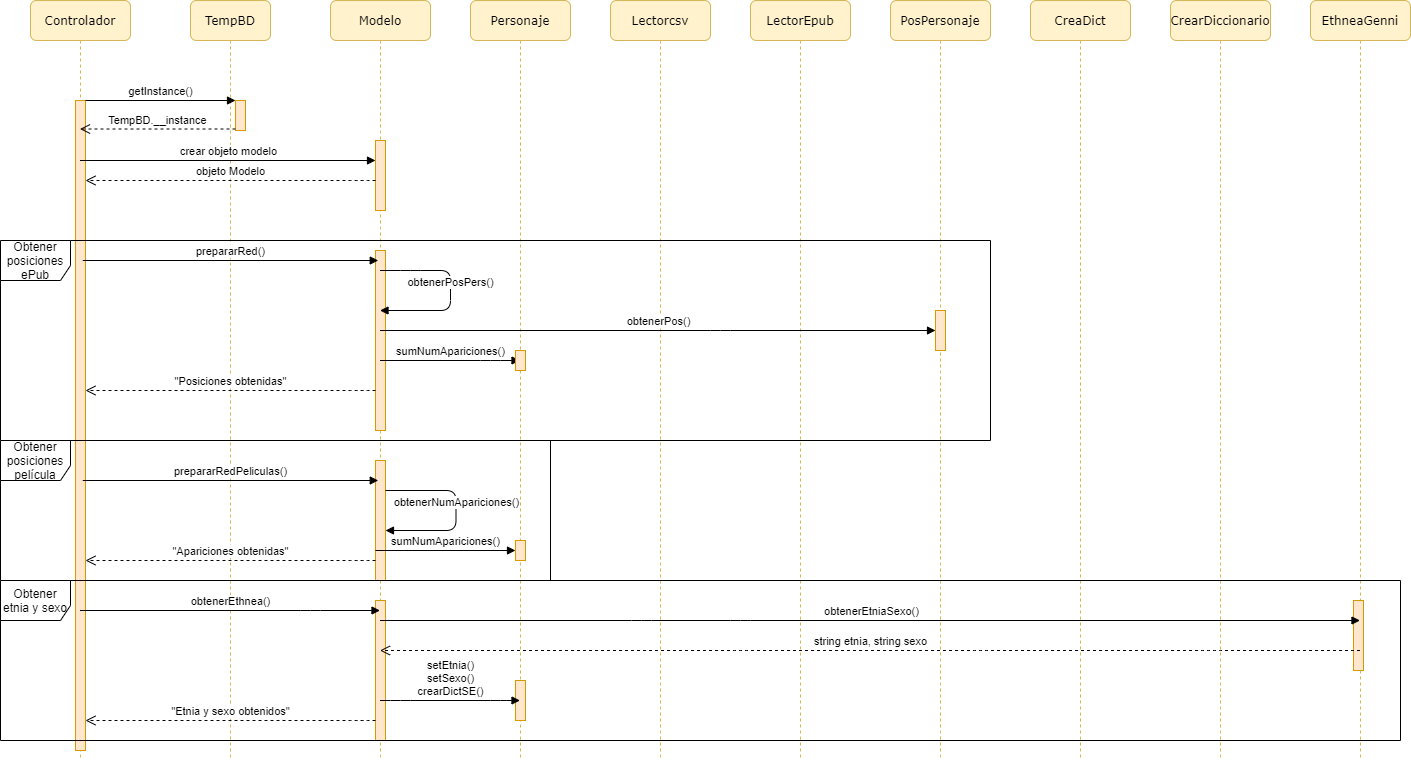

The diagram above was exported from draw.io. Its source (the exported page's mxGraphModel, read from the mxfile embedded in the PNG):
<mxGraphModel dx="1422" dy="713" grid="1" gridSize="10" guides="1" tooltips="1" connect="1" arrows="1" fold="1" page="1" pageScale="1" pageWidth="1100" pageHeight="850" background="#ffffff" math="0" shadow="0">
  <root>
    <mxCell id="0" />
    <mxCell id="1" parent="0" />
    <mxCell id="7baba1c4bc27f4b0-2" value="TempBD" style="shape=umlLifeline;perimeter=lifelinePerimeter;whiteSpace=wrap;html=1;container=1;collapsible=0;recursiveResize=0;outlineConnect=0;rounded=1;shadow=0;comic=0;labelBackgroundColor=none;strokeWidth=1;fontFamily=Verdana;fontSize=12;align=center;fillColor=#fff2cc;strokeColor=#d6b656;" parent="1" vertex="1">
      <mxGeometry x="260" y="80" width="80" height="760" as="geometry" />
    </mxCell>
    <mxCell id="fkriNMiD8h_DjnJF6NS6-4" value="" style="html=1;points=[];perimeter=orthogonalPerimeter;fillColor=#ffe6cc;strokeColor=#d79b00;" parent="7baba1c4bc27f4b0-2" vertex="1">
      <mxGeometry x="45" y="100" width="10" height="30" as="geometry" />
    </mxCell>
    <mxCell id="7baba1c4bc27f4b0-3" value="Modelo" style="shape=umlLifeline;perimeter=lifelinePerimeter;whiteSpace=wrap;html=1;container=1;collapsible=0;recursiveResize=0;outlineConnect=0;rounded=1;shadow=0;comic=0;labelBackgroundColor=none;strokeWidth=1;fontFamily=Verdana;fontSize=12;align=center;fillColor=#fff2cc;strokeColor=#d6b656;" parent="1" vertex="1">
      <mxGeometry x="400" y="80" width="100" height="760" as="geometry" />
    </mxCell>
    <mxCell id="fkriNMiD8h_DjnJF6NS6-70" value="" style="html=1;points=[];perimeter=orthogonalPerimeter;fillColor=#ffe6cc;strokeColor=#d79b00;" parent="7baba1c4bc27f4b0-3" vertex="1">
      <mxGeometry x="45" y="140" width="10" height="70" as="geometry" />
    </mxCell>
    <mxCell id="fkriNMiD8h_DjnJF6NS6-93" value="" style="html=1;points=[];perimeter=orthogonalPerimeter;fillColor=#ffe6cc;strokeColor=#d79b00;" parent="7baba1c4bc27f4b0-3" vertex="1">
      <mxGeometry x="45" y="250" width="10" height="180" as="geometry" />
    </mxCell>
    <mxCell id="fkriNMiD8h_DjnJF6NS6-104" value="" style="html=1;points=[];perimeter=orthogonalPerimeter;fillColor=#ffe6cc;strokeColor=#d79b00;" parent="7baba1c4bc27f4b0-3" vertex="1">
      <mxGeometry x="45" y="600" width="10" height="140" as="geometry" />
    </mxCell>
    <mxCell id="7baba1c4bc27f4b0-4" value="Personaje" style="shape=umlLifeline;perimeter=lifelinePerimeter;whiteSpace=wrap;html=1;container=1;collapsible=0;recursiveResize=0;outlineConnect=0;rounded=1;shadow=0;comic=0;labelBackgroundColor=none;strokeWidth=1;fontFamily=Verdana;fontSize=12;align=center;fillColor=#fff2cc;strokeColor=#d6b656;" parent="1" vertex="1">
      <mxGeometry x="540" y="80" width="100" height="760" as="geometry" />
    </mxCell>
    <mxCell id="fkriNMiD8h_DjnJF6NS6-110" value="" style="html=1;points=[];perimeter=orthogonalPerimeter;fillColor=#ffe6cc;strokeColor=#d79b00;" parent="7baba1c4bc27f4b0-4" vertex="1">
      <mxGeometry x="45" y="680" width="10" height="40" as="geometry" />
    </mxCell>
    <mxCell id="7baba1c4bc27f4b0-5" value="Lectorcsv" style="shape=umlLifeline;perimeter=lifelinePerimeter;whiteSpace=wrap;html=1;container=1;collapsible=0;recursiveResize=0;outlineConnect=0;rounded=1;shadow=0;comic=0;labelBackgroundColor=none;strokeWidth=1;fontFamily=Verdana;fontSize=12;align=center;fillColor=#fff2cc;strokeColor=#d6b656;" parent="1" vertex="1">
      <mxGeometry x="680" y="80" width="100" height="760" as="geometry" />
    </mxCell>
    <mxCell id="7baba1c4bc27f4b0-6" value="LectorEpub" style="shape=umlLifeline;perimeter=lifelinePerimeter;whiteSpace=wrap;html=1;container=1;collapsible=0;recursiveResize=0;outlineConnect=0;rounded=1;shadow=0;comic=0;labelBackgroundColor=none;strokeWidth=1;fontFamily=Verdana;fontSize=12;align=center;fillColor=#fff2cc;strokeColor=#d6b656;" parent="1" vertex="1">
      <mxGeometry x="820" y="80" width="100" height="760" as="geometry" />
    </mxCell>
    <mxCell id="7baba1c4bc27f4b0-7" value="PosPersonaje" style="shape=umlLifeline;perimeter=lifelinePerimeter;whiteSpace=wrap;html=1;container=1;collapsible=0;recursiveResize=0;outlineConnect=0;rounded=1;shadow=0;comic=0;labelBackgroundColor=none;strokeWidth=1;fontFamily=Verdana;fontSize=12;align=center;fillColor=#fff2cc;strokeColor=#d6b656;" parent="1" vertex="1">
      <mxGeometry x="960" y="80" width="100" height="760" as="geometry" />
    </mxCell>
    <mxCell id="fkriNMiD8h_DjnJF6NS6-96" value="" style="html=1;points=[];perimeter=orthogonalPerimeter;fillColor=#ffe6cc;strokeColor=#d79b00;" parent="7baba1c4bc27f4b0-7" vertex="1">
      <mxGeometry x="45" y="310" width="10" height="40" as="geometry" />
    </mxCell>
    <mxCell id="7baba1c4bc27f4b0-8" value="Controlador" style="shape=umlLifeline;perimeter=lifelinePerimeter;whiteSpace=wrap;html=1;container=1;collapsible=0;recursiveResize=0;outlineConnect=0;rounded=1;shadow=0;comic=0;labelBackgroundColor=none;strokeWidth=1;fontFamily=Verdana;fontSize=12;align=center;fillColor=#fff2cc;strokeColor=#d6b656;" parent="1" vertex="1">
      <mxGeometry x="100" y="80" width="100" height="760" as="geometry" />
    </mxCell>
    <mxCell id="7baba1c4bc27f4b0-9" value="" style="html=1;points=[];perimeter=orthogonalPerimeter;rounded=0;shadow=0;comic=0;labelBackgroundColor=none;strokeWidth=1;fontFamily=Verdana;fontSize=12;align=center;fillColor=#ffe6cc;strokeColor=#d79b00;" parent="7baba1c4bc27f4b0-8" vertex="1">
      <mxGeometry x="45" y="100" width="10" height="650" as="geometry" />
    </mxCell>
    <mxCell id="fkriNMiD8h_DjnJF6NS6-2" value="CreaDict" style="shape=umlLifeline;perimeter=lifelinePerimeter;whiteSpace=wrap;html=1;container=1;collapsible=0;recursiveResize=0;outlineConnect=0;rounded=1;shadow=0;comic=0;labelBackgroundColor=none;strokeWidth=1;fontFamily=Verdana;fontSize=12;align=center;fillColor=#fff2cc;strokeColor=#d6b656;" parent="1" vertex="1">
      <mxGeometry x="1100" y="80" width="100" height="760" as="geometry" />
    </mxCell>
    <mxCell id="fkriNMiD8h_DjnJF6NS6-5" value="getInstance()" style="html=1;verticalAlign=bottom;endArrow=block;entryX=0;entryY=0;" parent="1" source="7baba1c4bc27f4b0-9" target="fkriNMiD8h_DjnJF6NS6-4" edge="1">
      <mxGeometry relative="1" as="geometry">
        <mxPoint x="170" y="230" as="sourcePoint" />
      </mxGeometry>
    </mxCell>
    <mxCell id="fkriNMiD8h_DjnJF6NS6-6" value="TempBD.__instance" style="html=1;verticalAlign=bottom;endArrow=open;dashed=1;endSize=8;exitX=0;exitY=0.95;" parent="1" source="fkriNMiD8h_DjnJF6NS6-4" target="7baba1c4bc27f4b0-8" edge="1">
      <mxGeometry relative="1" as="geometry">
        <mxPoint x="170" y="306" as="targetPoint" />
      </mxGeometry>
    </mxCell>
    <mxCell id="fkriNMiD8h_DjnJF6NS6-8" value="crear objeto modelo" style="html=1;verticalAlign=bottom;endArrow=block;entryX=0;entryY=0;" parent="1" source="7baba1c4bc27f4b0-8" edge="1">
      <mxGeometry relative="1" as="geometry">
        <mxPoint x="320" y="280" as="sourcePoint" />
        <mxPoint x="445" y="240.00000000000045" as="targetPoint" />
      </mxGeometry>
    </mxCell>
    <mxCell id="fkriNMiD8h_DjnJF6NS6-9" value="objeto Modelo" style="html=1;verticalAlign=bottom;endArrow=open;dashed=1;endSize=8;" parent="1" target="7baba1c4bc27f4b0-9" edge="1">
      <mxGeometry relative="1" as="geometry">
        <mxPoint x="320" y="356" as="targetPoint" />
        <mxPoint x="445" y="260" as="sourcePoint" />
        <Array as="points">
          <mxPoint x="430" y="260" />
          <mxPoint x="270" y="260" />
        </Array>
      </mxGeometry>
    </mxCell>
    <mxCell id="fkriNMiD8h_DjnJF6NS6-83" value="CrearDiccionario" style="shape=umlLifeline;perimeter=lifelinePerimeter;whiteSpace=wrap;html=1;container=1;collapsible=0;recursiveResize=0;outlineConnect=0;rounded=1;shadow=0;comic=0;labelBackgroundColor=none;strokeWidth=1;fontFamily=Verdana;fontSize=12;align=center;fillColor=#fff2cc;strokeColor=#d6b656;" parent="1" vertex="1">
      <mxGeometry x="1240" y="80" width="100" height="760" as="geometry" />
    </mxCell>
    <mxCell id="fkriNMiD8h_DjnJF6NS6-94" value="prepararRed()" style="html=1;verticalAlign=bottom;endArrow=block;entryX=0;entryY=0;" parent="1" edge="1">
      <mxGeometry relative="1" as="geometry">
        <mxPoint x="152.25" y="340.00000000000045" as="sourcePoint" />
        <mxPoint x="447.75" y="340.00000000000045" as="targetPoint" />
      </mxGeometry>
    </mxCell>
    <mxCell id="fkriNMiD8h_DjnJF6NS6-95" value="obtenerPosPers()" style="html=1;verticalAlign=bottom;endArrow=block;" parent="1" source="7baba1c4bc27f4b0-3" target="7baba1c4bc27f4b0-3" edge="1">
      <mxGeometry width="80" relative="1" as="geometry">
        <mxPoint x="480" y="370" as="sourcePoint" />
        <mxPoint x="560" y="370" as="targetPoint" />
        <Array as="points">
          <mxPoint x="480" y="350" />
          <mxPoint x="520" y="350" />
          <mxPoint x="520" y="390" />
        </Array>
      </mxGeometry>
    </mxCell>
    <mxCell id="fkriNMiD8h_DjnJF6NS6-97" value="obtenerPos()" style="html=1;verticalAlign=bottom;endArrow=block;" parent="1" source="7baba1c4bc27f4b0-3" target="fkriNMiD8h_DjnJF6NS6-96" edge="1">
      <mxGeometry width="80" relative="1" as="geometry">
        <mxPoint x="510" y="430" as="sourcePoint" />
        <mxPoint x="590" y="430" as="targetPoint" />
        <Array as="points">
          <mxPoint x="790" y="410" />
        </Array>
      </mxGeometry>
    </mxCell>
    <mxCell id="fkriNMiD8h_DjnJF6NS6-98" value="EthneaGenni" style="shape=umlLifeline;perimeter=lifelinePerimeter;whiteSpace=wrap;html=1;container=1;collapsible=0;recursiveResize=0;outlineConnect=0;rounded=1;shadow=0;comic=0;labelBackgroundColor=none;strokeWidth=1;fontFamily=Verdana;fontSize=12;align=center;fillColor=#fff2cc;strokeColor=#d6b656;" parent="1" vertex="1">
      <mxGeometry x="1380" y="80" width="100" height="760" as="geometry" />
    </mxCell>
    <mxCell id="fkriNMiD8h_DjnJF6NS6-107" value="" style="html=1;points=[];perimeter=orthogonalPerimeter;fillColor=#ffe6cc;strokeColor=#d79b00;" parent="fkriNMiD8h_DjnJF6NS6-98" vertex="1">
      <mxGeometry x="43" y="600" width="10" height="70" as="geometry" />
    </mxCell>
    <mxCell id="fkriNMiD8h_DjnJF6NS6-99" value="&quot;Posiciones obtenidas&quot;" style="html=1;verticalAlign=bottom;endArrow=open;dashed=1;endSize=8;" parent="1" edge="1">
      <mxGeometry relative="1" as="geometry">
        <mxPoint x="155" y="470" as="targetPoint" />
        <mxPoint x="445" y="470" as="sourcePoint" />
        <Array as="points">
          <mxPoint x="430" y="470" />
          <mxPoint x="270" y="470" />
        </Array>
      </mxGeometry>
    </mxCell>
    <mxCell id="fkriNMiD8h_DjnJF6NS6-100" value="" style="html=1;points=[];perimeter=orthogonalPerimeter;fillColor=#ffe6cc;strokeColor=#d79b00;" parent="1" vertex="1">
      <mxGeometry x="445" y="540" width="10" height="120" as="geometry" />
    </mxCell>
    <mxCell id="fkriNMiD8h_DjnJF6NS6-101" value="prepararRedPeliculas()" style="html=1;verticalAlign=bottom;endArrow=block;entryX=0;entryY=0;" parent="1" edge="1">
      <mxGeometry relative="1" as="geometry">
        <mxPoint x="152.25" y="560.0000000000005" as="sourcePoint" />
        <mxPoint x="447.75" y="560.0000000000005" as="targetPoint" />
      </mxGeometry>
    </mxCell>
    <mxCell id="fkriNMiD8h_DjnJF6NS6-102" value="obtenerNumApariciones()" style="html=1;verticalAlign=bottom;endArrow=block;" parent="1" edge="1">
      <mxGeometry width="80" relative="1" as="geometry">
        <mxPoint x="455" y="570" as="sourcePoint" />
        <mxPoint x="455" y="610" as="targetPoint" />
        <Array as="points">
          <mxPoint x="485.5" y="570" />
          <mxPoint x="525.5" y="570" />
          <mxPoint x="525.5" y="610" />
        </Array>
      </mxGeometry>
    </mxCell>
    <mxCell id="fkriNMiD8h_DjnJF6NS6-103" value="&quot;Apariciones obtenidas&quot;" style="html=1;verticalAlign=bottom;endArrow=open;dashed=1;endSize=8;" parent="1" edge="1">
      <mxGeometry relative="1" as="geometry">
        <mxPoint x="155" y="640" as="targetPoint" />
        <mxPoint x="445" y="640" as="sourcePoint" />
        <Array as="points">
          <mxPoint x="430" y="640" />
          <mxPoint x="270" y="640" />
        </Array>
      </mxGeometry>
    </mxCell>
    <mxCell id="fkriNMiD8h_DjnJF6NS6-105" value="obtenerEthnea()" style="html=1;verticalAlign=bottom;endArrow=block;" parent="1" source="7baba1c4bc27f4b0-8" target="7baba1c4bc27f4b0-3" edge="1">
      <mxGeometry width="80" relative="1" as="geometry">
        <mxPoint x="210" y="700" as="sourcePoint" />
        <mxPoint x="290" y="700" as="targetPoint" />
        <Array as="points">
          <mxPoint x="380" y="690" />
        </Array>
      </mxGeometry>
    </mxCell>
    <mxCell id="fkriNMiD8h_DjnJF6NS6-106" value="obtenerEtniaSexo()" style="html=1;verticalAlign=bottom;endArrow=block;" parent="1" source="7baba1c4bc27f4b0-3" target="fkriNMiD8h_DjnJF6NS6-98" edge="1">
      <mxGeometry x="0.001" width="80" relative="1" as="geometry">
        <mxPoint x="480" y="740" as="sourcePoint" />
        <mxPoint x="780" y="740" as="targetPoint" />
        <Array as="points">
          <mxPoint x="711" y="700" />
          <mxPoint x="810" y="700" />
        </Array>
        <mxPoint x="1" as="offset" />
      </mxGeometry>
    </mxCell>
    <mxCell id="fkriNMiD8h_DjnJF6NS6-108" value="string etnia, string sexo" style="html=1;verticalAlign=bottom;endArrow=open;dashed=1;endSize=8;" parent="1" source="fkriNMiD8h_DjnJF6NS6-98" target="7baba1c4bc27f4b0-3" edge="1">
      <mxGeometry relative="1" as="geometry">
        <mxPoint x="1005" y="760" as="targetPoint" />
        <mxPoint x="1295" y="760" as="sourcePoint" />
        <Array as="points">
          <mxPoint x="1280" y="730" />
          <mxPoint x="1050" y="730" />
          <mxPoint x="810" y="730" />
        </Array>
      </mxGeometry>
    </mxCell>
    <mxCell id="fkriNMiD8h_DjnJF6NS6-109" value="setEtnia()&lt;br&gt;setSexo()&lt;br&gt;crearDictSE()" style="html=1;verticalAlign=bottom;endArrow=block;" parent="1" source="7baba1c4bc27f4b0-3" target="7baba1c4bc27f4b0-4" edge="1">
      <mxGeometry width="80" relative="1" as="geometry">
        <mxPoint x="490" y="760" as="sourcePoint" />
        <mxPoint x="790" y="760" as="targetPoint" />
        <Array as="points">
          <mxPoint x="470" y="780" />
          <mxPoint x="570" y="780" />
        </Array>
      </mxGeometry>
    </mxCell>
    <mxCell id="fkriNMiD8h_DjnJF6NS6-111" value="&quot;Etnia y sexo obtenidos&quot;" style="html=1;verticalAlign=bottom;endArrow=open;dashed=1;endSize=8;" parent="1" edge="1">
      <mxGeometry relative="1" as="geometry">
        <mxPoint x="155" y="800" as="targetPoint" />
        <mxPoint x="445" y="800" as="sourcePoint" />
        <Array as="points">
          <mxPoint x="430" y="800" />
          <mxPoint x="270" y="800" />
        </Array>
      </mxGeometry>
    </mxCell>
    <mxCell id="fkriNMiD8h_DjnJF6NS6-113" value="Obtener posiciones ePub" style="shape=umlFrame;whiteSpace=wrap;html=1;width=70;height=40;" parent="1" vertex="1">
      <mxGeometry x="70" y="320" width="990" height="200" as="geometry" />
    </mxCell>
    <mxCell id="fkriNMiD8h_DjnJF6NS6-114" value="Obtener posiciones película" style="shape=umlFrame;whiteSpace=wrap;html=1;width=70;height=40;" parent="1" vertex="1">
      <mxGeometry x="70" y="520" width="550" height="140" as="geometry" />
    </mxCell>
    <mxCell id="fkriNMiD8h_DjnJF6NS6-115" value="Obtener etnia y sexo" style="shape=umlFrame;whiteSpace=wrap;html=1;width=70;height=40;" parent="1" vertex="1">
      <mxGeometry x="70" y="660" width="1400" height="160" as="geometry" />
    </mxCell>
    <mxCell id="n9hNsHTIYVNqLmWqV3ie-1" value="sumNumApariciones()" style="html=1;verticalAlign=bottom;endArrow=block;" edge="1" parent="1" source="7baba1c4bc27f4b0-3" target="7baba1c4bc27f4b0-4">
      <mxGeometry width="80" relative="1" as="geometry">
        <mxPoint x="480" y="450" as="sourcePoint" />
        <mxPoint x="550" y="450" as="targetPoint" />
        <Array as="points">
          <mxPoint x="560" y="440" />
        </Array>
      </mxGeometry>
    </mxCell>
    <mxCell id="n9hNsHTIYVNqLmWqV3ie-2" value="sumNumApariciones()" style="html=1;verticalAlign=bottom;endArrow=block;" edge="1" parent="1">
      <mxGeometry width="80" relative="1" as="geometry">
        <mxPoint x="445" y="630" as="sourcePoint" />
        <mxPoint x="585" y="630" as="targetPoint" />
        <Array as="points">
          <mxPoint x="555.5" y="630" />
        </Array>
      </mxGeometry>
    </mxCell>
    <mxCell id="n9hNsHTIYVNqLmWqV3ie-3" value="" style="html=1;points=[];perimeter=orthogonalPerimeter;fillColor=#ffe6cc;strokeColor=#d79b00;" vertex="1" parent="1">
      <mxGeometry x="585" y="430" width="10" height="20" as="geometry" />
    </mxCell>
    <mxCell id="n9hNsHTIYVNqLmWqV3ie-4" value="" style="html=1;points=[];perimeter=orthogonalPerimeter;fillColor=#ffe6cc;strokeColor=#d79b00;" vertex="1" parent="1">
      <mxGeometry x="585" y="620" width="10" height="20" as="geometry" />
    </mxCell>
  </root>
</mxGraphModel>